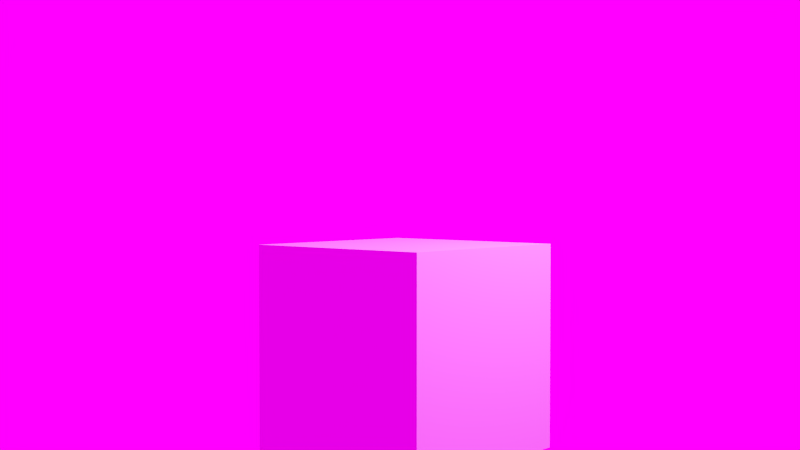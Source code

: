# Source: misc_psychov-22_test.blend  (saved by Blender 5.3.16; exported with 4.5.12 LTS)
import bpy
from mathutils import Matrix  # noqa: F401  (used for matrix-valued properties, if any)

bpy.ops.wm.read_factory_settings(use_empty=True)
scene = bpy.context.scene
scene.name = 'Scene'

# ---- collections
col_collection = bpy.data.collections.new('Collection'); scene.collection.children.link(col_collection)

# ---- images (referenced by path relative to the original .blend; pixels are not part of the script)
import os
ASSET_DIR = os.environ.get("B2B_ASSET_DIR", "")  # directory of the original .blend (textures are referenced by path, not embedded)
HERE = os.path.dirname(os.path.abspath(__file__))  # packed textures are extracted next to this script under _unpacked/

def load_image(name, relpath, width, height, colorspace="sRGB"):
    """Load a texture the original file referenced (path relative to the .blend, or extracted next to this script)."""
    p = next((c for c in (os.path.join(HERE, relpath), os.path.join(ASSET_DIR, relpath)) if relpath and os.path.exists(c)), "")
    if p:
        img = bpy.data.images.load(p, check_existing=True)
        img.name = name
    else:  # same state as the original file: an image datablock whose file is absent (Cycles renders it pink)
        img = bpy.data.images.new(name, width, height)
        img.source = "FILE"
        img.filepath = "//" + (relpath or name)
    img.colorspace_settings.name = colorspace
    return img
img_industrial_sunset_02_8k_exr = load_image('industrial_sunset_02_8k.exr', 'industrial_sunset_02_8k.exr', 1024, 1024, 'Linear Rec.709')

# ---- materials (node trees are filled in below, after node groups)
mat_material = bpy.data.materials.new('Material')
mat_material.alpha_threshold = 0.0
mat_material.use_backface_culling_lightprobe_volume = False
mat_material.line_color = (0.0, 0.0, 0.0, 1.0)

# ---- material node trees
mat_material.use_nodes = True; mat_material.node_tree.nodes.clear()
_N = mat_material.node_tree.nodes; _L = mat_material.node_tree.links
n0 = _N.new('ShaderNodeOutputMaterial'); n0.name = 'Material Output'; n0.location = (740, 340)
n1 = _N.new('ShaderNodeBsdfPrincipled'); n1.name = 'Principled BSDF'; n1.location = (-35, 316)
n1.distribution = 'GGX'
n1.subsurface_method = 'BURLEY'
n1.inputs[2].default_value = 0.4
n1.inputs[3].default_value = 1.45
n1.inputs[9].default_value = (0.6857, 0.2548, 0.1295)
n1.inputs[27].default_value = (0.0, 0.0, 0.0, 1.0)
n1.inputs[28].default_value = 1.0
n2 = _N.new('ShaderNodeBsdfPrincipled'); n2.name = 'Principled BSDF.001'; n2.location = (361, 194)
n2.distribution = 'GGX'
n2.subsurface_method = 'BURLEY'
n2.inputs[0].default_value = (0.098, 4.978, 0.1227, 1.0)
n2.inputs[2].default_value = 0.4
n2.inputs[3].default_value = 1.45
n2.inputs[9].default_value = (0.6857, 0.2548, 0.1295)
n2.inputs[27].default_value = (0.0, 0.0, 0.0, 1.0)
n2.inputs[28].default_value = 1.0
_L.new(n1.outputs[0], n0.inputs[0])
n0.is_active_output = True

# ---- world
world_world = bpy.data.worlds.new('World'); scene.world = world_world
world_world.use_nodes = True; world_world.node_tree.nodes.clear()
_N = world_world.node_tree.nodes; _L = world_world.node_tree.links
n0 = _N.new('ShaderNodeOutputWorld'); n0.name = 'World Output'; n0.location = (799, 328)
n1 = _N.new('ShaderNodeBackground'); n1.name = 'Background'; n1.location = (-88, 350)
n1.inputs[0].default_value = (0.05088, 0.05088, 0.05088, 1.0)
n1.inputs[1].default_value = 0.0
n2 = _N.new('ShaderNodeTexEnvironment'); n2.name = 'Environment Texture'; n2.location = (225, 148)
n2.image = img_industrial_sunset_02_8k_exr
n2.interpolation = 'Cubic'
n3 = _N.new('ShaderNodeTexCoord'); n3.name = 'Texture Coordinate'; n3.location = (-135, 138)
n4 = _N.new('ShaderNodeMapping'); n4.name = 'Mapping'; n4.location = (45, 46)
n4.inputs[2].default_value = (0.0, 0.0, 3.449)
_L.new(n4.outputs[0], n2.inputs[0])
_L.new(n3.outputs[0], n4.inputs[0])
_L.new(n2.outputs[0], n0.inputs[0])
n0.is_active_output = True
world_world.color = (0.05088, 0.05088, 0.05088)
world_world.use_sun_shadow = False
world_world.sun_shadow_jitter_overblur = 0.0

# ---- cameras
cam_camera = bpy.data.cameras.new('Camera')
cam_camera.clip_end = 100.0
cam_camera.ortho_scale = 7.314

# ---- lights
light_light = bpy.data.lights.new('Light', 'POINT')
light_light.transmission_factor = 0.0
light_light.use_soft_falloff = False
light_light.energy = 1000.0
light_light.shadow_soft_size = 0.1
light_light.shadow_maximum_resolution = 0.006
light_light.use_absolute_resolution = True

# ---- meshes
me_cube = bpy.data.meshes.new('Cube')
me_cube.from_pydata([(1.0, 1.0, 1.0), (1.0, 1.0, -1.0), (1.0, -1.0, 1.0), (1.0, -1.0, -1.0), (-1.0, 1.0, 1.0), (-1.0, 1.0, -1.0), (-1.0, -1.0, 1.0), (-1.0, -1.0, -1.0)], [], [(0, 4, 6, 2), (3, 2, 6, 7), (7, 6, 4, 5), (5, 1, 3, 7), (1, 0, 2, 3), (5, 4, 0, 1)])
_uv = me_cube.uv_layers.new(name='UVMap')
_uv.uv.foreach_set('vector', [0.625, 0.5, 0.875, 0.5, 0.875, 0.75, 0.625, 0.75, 0.375, 0.75, 0.625, 0.75, 0.625, 1.0, 0.375, 1.0, 0.375, 0.0, 0.625, 0.0, 0.625, 0.25, 0.375, 0.25, 0.125, 0.5, 0.375, 0.5, 0.375, 0.75, 0.125, 0.75, 0.375, 0.5, 0.625, 0.5, 0.625, 0.75, 0.375, 0.75, 0.375, 0.25, 0.625, 0.25, 0.625, 0.5, 0.375, 0.5])
me_cube.materials.append(mat_material)
me_cube.use_remesh_preserve_volume = False
me_cube.use_remesh_preserve_attributes = False
me_cube.use_mirror_vertex_groups = False
me_cube.update()

# ---- objects
ob_cube = bpy.data.objects.new('Cube', me_cube)
ob_light = bpy.data.objects.new('Light', light_light)
ob_camera = bpy.data.objects.new('Camera', cam_camera)

# ---- transforms, parenting, visibility, modifiers, constraints
ob_cube.location = (0.0, 0.0, 0.0)
ob_cube.lock_rotations_4d = False
ob_cube.empty_display_type = 'ARROWS'
ob_cube.lineart.crease_threshold = 0.0
ob_light.location = (4.076, 1.005, 5.904)
ob_light.rotation_euler = (0.6503, 0.05522, 1.866)
ob_light.lock_rotations_4d = False
ob_light.empty_display_type = 'ARROWS'
ob_light.color = (0.0, 0.0, 0.0, 0.0)
ob_light.lineart.crease_threshold = 0.0
ob_camera.location = (7.086, -8.075, 1.528)
ob_camera.rotation_euler = (1.539, 2.884e-07, 0.7256)
ob_camera.lock_rotations_4d = False
ob_camera.empty_display_type = 'ARROWS'
ob_camera.color = (0.0, 0.0, 0.0, 0.0)
ob_camera.display_type = 'WIRE'
ob_camera.lineart.crease_threshold = 0.0

# ---- collection membership
col_collection.objects.link(ob_cube)
col_collection.objects.link(ob_light)
col_collection.objects.link(ob_camera)

# ---- scene / render settings (as saved in the file)
scene.camera = ob_camera
scene.frame_start = 1; scene.frame_end = 99999; scene.frame_set(2)
scene.render.engine = 'CYCLES'
scene.render.image_settings.file_format = 'OPEN_EXR'
scene.render.image_settings.color_depth = '32'
scene.render.image_settings.compression = 0
scene.render.image_settings.tiff_codec = 'NONE'
scene.render.resolution_x = 3840
scene.render.resolution_y = 2160
scene.render.fps = 120
scene.render.dither_intensity = 0.0
scene.render.bake_bias = 0.0
scene.render.bake_samples = 0
scene.render.use_stamp_frame_range = True
scene.render.use_stamp_lens = True
scene.render.use_stamp_marker = True
scene.render.use_stamp_sequencer_strip = True
scene.render.use_stamp_hostname = True
scene.render.use_persistent_data = True
scene.render.compositor_device = 'GPU'
scene.render.compositor_denoise_device = 'GPU'
scene.cycles.feature_set = 'EXPERIMENTAL'
scene.cycles.light_sampling_threshold = 0.001
scene.cycles.adaptive_threshold = 0.005
scene.cycles.blur_glossy = 0.0
scene.cycles.max_bounces = 512
scene.cycles.diffuse_bounces = 32
scene.cycles.glossy_bounces = 32
scene.cycles.transmission_bounces = 32
scene.cycles.volume_bounces = 32
scene.cycles.transparent_max_bounces = 32
scene.cycles.volume_max_steps = 2048
scene.cycles.filter_width = 1.25
scene.cycles.sample_clamp_indirect = 0.0
scene.cycles.use_auto_tile = False
scene.eevee.fast_gi_thickness_far = 0.0
scene.view_settings.view_transform = 'Standard'
bpy.context.view_layer.update()
